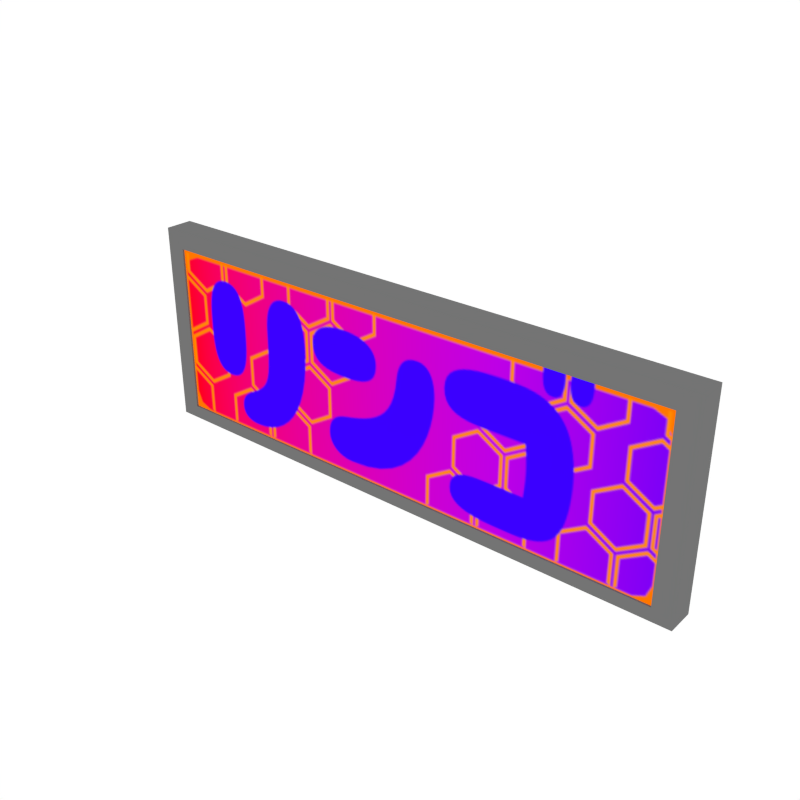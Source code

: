 # Source: Sign_3.blend  (saved by Blender 2.79.0; exported with 4.5.12 LTS)
import bpy
from mathutils import Matrix  # noqa: F401  (used for matrix-valued properties, if any)

bpy.ops.wm.read_factory_settings(use_empty=True)
scene = bpy.context.scene
scene.name = 'Scene'

# ---- collections
col_collection_1 = bpy.data.collections.new('Collection 1'); scene.collection.children.link(col_collection_1)

# ---- images (referenced by path relative to the original .blend; pixels are not part of the script)
import os
ASSET_DIR = os.environ.get("B2B_ASSET_DIR", "")  # directory of the original .blend (textures are referenced by path, not embedded)
HERE = os.path.dirname(os.path.abspath(__file__))  # packed textures are extracted next to this script under _unpacked/

def load_image(name, relpath, width, height, colorspace="sRGB"):
    """Load a texture the original file referenced (path relative to the .blend, or extracted next to this script)."""
    p = next((c for c in (os.path.join(HERE, relpath), os.path.join(ASSET_DIR, relpath)) if relpath and os.path.exists(c)), "")
    if p:
        img = bpy.data.images.load(p, check_existing=True)
        img.name = name
    else:  # same state as the original file: an image datablock whose file is absent (Cycles renders it pink)
        img = bpy.data.images.new(name, width, height)
        img.source = "FILE"
        img.filepath = "//" + (relpath or name)
    img.colorspace_settings.name = colorspace
    return img
img_sign_png = load_image('Sign.png', '_unpacked/Sign.09175ae1.png', 1000, 1000, 'sRGB')

# ---- materials (node trees are filled in below, after node groups)
mat_grey = bpy.data.materials.new('Grey')
mat_grey.alpha_threshold = 0.0
mat_grey.diffuse_color = (0.1734, 0.1734, 0.1734, 1.0)
mat_grey.roughness = 0.5
mat_texture_signs = bpy.data.materials.new('Texture_Signs')
mat_texture_signs.alpha_threshold = 0.0
mat_texture_signs.roughness = 0.5

# ---- material node trees
mat_texture_signs.use_nodes = True; mat_texture_signs.node_tree.nodes.clear()
_N = mat_texture_signs.node_tree.nodes; _L = mat_texture_signs.node_tree.links
n0 = _N.new('ShaderNodeOutputMaterial'); n0.name = 'Material Output'; n0.location = (300, 300)
n1 = _N.new('ShaderNodeEmission'); n1.name = 'Emission'; n1.location = (10, 300)
n2 = _N.new('ShaderNodeTexImage'); n2.name = 'Image Texture'; n2.location = (-180, 300)
n2.width = 140
n2.image = img_sign_png
_L.new(n1.outputs[0], n0.inputs[0])
_L.new(n2.outputs[0], n1.inputs[0])
n0.is_active_output = True

# ---- world
world_world = bpy.data.worlds.new('World'); scene.world = world_world
world_world.color = (1.0, 1.0, 1.0)
world_world.use_sun_shadow = False
world_world.sun_shadow_jitter_overblur = 0.0
world_world.cycles.sampling_method = 'NONE'
world_world.cycles.sample_map_resolution = 256

# ---- meshes
me_cube_021 = bpy.data.meshes.new('Cube.021')
me_cube_021.from_pydata([(0.6358, -0.003173, 0.2311), (0.6358, -0.003173, -0.2243), (-0.6358, 0.02771, -0.2243), (-0.6358, 0.02771, 0.2311), (0.5923, -0.003173, 0.1912), (0.5923, -0.003173, -0.1946), (-0.5923, 0.04842, -0.1946), (-0.5923, 0.04842, 0.1912), (0.5923, 0.007001, 0.1912), (0.5923, 0.007001, -0.1946), (-0.5923, 0.0586, -0.1946), (-0.5923, 0.0586, 0.1912), (0.6358, 0.0586, 0.2311), (0.6358, 0.0586, -0.2243), (-0.6358, 0.0586, -0.2243), (-0.6358, 0.0586, 0.2311), (0.5923, 0.0586, 0.1912), (0.5923, 0.0586, -0.1946), (-0.5923, 0.007001, -0.1946), (-0.5923, 0.007001, 0.1912), (0.5923, 0.04842, 0.1912), (0.5923, 0.04842, -0.1946), (-0.5923, -0.003173, -0.1946), (-0.5923, -0.003173, 0.1912), (0.6358, 0.02771, 0.2311), (0.6358, 0.02771, -0.2243), (-0.6358, -0.003173, -0.2243), (-0.6358, -0.003173, 0.2311), (-0.5923, 0.001214, 0.1912), (-0.5923, 0.001214, -0.1946), (0.5923, 0.001215, -0.1946), (0.5923, 0.001215, 0.1912)], [], [(24, 0, 1, 25), (29, 30, 31, 28), (26, 1, 5, 22), (1, 0, 4, 5), (23, 4, 0, 27), (19, 8, 4, 23), (14, 13, 25, 2), (27, 0, 24, 3), (5, 4, 8, 9), (7, 20, 21, 6), (24, 25, 13, 12), (22, 5, 9, 18), (13, 17, 16, 12), (10, 11, 7, 6), (15, 12, 16, 11), (10, 17, 13, 14), (14, 15, 11, 10), (3, 24, 12, 15), (17, 21, 20, 16), (3, 15, 14, 2), (22, 18, 19, 23), (6, 21, 17, 10), (2, 25, 1, 26), (26, 22, 23, 27), (3, 2, 26, 27), (11, 16, 20, 7)])
me_cube_021.polygons.foreach_set('material_index', [0, 1, 0, 0, 0, 0, 0, 0, 0, 0, 0, 0, 0, 0, 0, 0, 0, 0, 0, 0, 0, 0, 0, 0, 0, 0])
_uv = me_cube_021.uv_layers.new(name='UVMap')
_uv.uv.foreach_set('vector', [0.0, 0.0, 0.0, 0.0, 0.0, 0.0, 0.0, 0.0, 0.3809, 0.3378, 0.7889, 0.3378, 0.7889, 0.4673, 0.3809, 0.4673, 0.0, 0.0, 0.0, 0.0, 0.0, 0.0, 0.0, 0.0, 0.0, 0.0, 0.0, 0.0, 0.0, 0.0, 0.0, 0.0, 0.0, 0.0, 0.0, 0.0, 0.0, 0.0, 0.0, 0.0, 0.0, 0.0, 0.0, 0.0, 0.0, 0.0, 0.0, 0.0, 0.0, 0.0, 0.0, 0.0, 0.0, 0.0, 0.0, 0.0, 0.0, 0.0, 0.0, 0.0, 0.0, 0.0, 0.0, 0.0, 0.0, 0.0, 0.0, 0.0, 0.0, 0.0, 0.0, 0.0, 0.0, 0.0, 0.0, 0.0, 0.0, 0.0, 0.0, 0.0, 0.0, 0.0, 0.0, 0.0, 0.0, 0.0, 0.0, 0.0, 0.0, 0.0, 0.0, 0.0, 0.0, 0.0, 0.0, 0.0, 0.0, 0.0, 0.0, 0.0, 0.0, 0.0, 0.0, 0.0, 0.0, 0.0, 0.0, 0.0, 0.0, 0.0, 0.0, 0.0, 0.0, 0.0, 0.0, 0.0, 0.0, 0.0, 0.0, 0.0, 0.0, 0.0, 0.0, 0.0, 0.0, 0.0, 0.0, 0.0, 0.0, 0.0, 0.0, 0.0, 0.0, 0.0, 0.0, 0.0, 0.0, 0.0, 0.0, 0.0, 0.0, 0.0, 0.0, 0.0, 0.0, 0.0, 0.0, 0.0, 0.0, 0.0, 0.0, 0.0, 0.0, 0.0, 0.0, 0.0, 0.0, 0.0, 0.0, 0.0, 0.0, 0.0, 0.0, 0.0, 0.0, 0.0, 0.0, 0.0, 0.0, 0.0, 0.0, 0.0, 0.0, 0.0, 0.0, 0.0, 0.0, 0.0, 0.0, 0.0, 0.0, 0.0, 0.0, 0.0, 0.0, 0.0, 0.0, 0.0, 0.0, 0.0, 0.0, 0.0, 0.0, 0.0, 0.0, 0.0, 0.0, 0.0, 0.0, 0.0, 0.0, 0.0, 0.0, 0.0, 0.0, 0.0, 0.0, 0.0])
me_cube_021.materials.append(mat_grey)
me_cube_021.materials.append(mat_texture_signs)
me_cube_021.use_remesh_preserve_volume = False
me_cube_021.use_remesh_preserve_attributes = False
me_cube_021.use_mirror_vertex_groups = False
me_cube_021.update()

# ---- objects
ob_sign_3 = bpy.data.objects.new('Sign_3', me_cube_021)

# ---- transforms, parenting, visibility, modifiers, constraints
ob_sign_3.location = (0.0, 0.0, 0.0)
ob_sign_3.lineart.crease_threshold = 0.0

# ---- collection membership
col_collection_1.objects.link(ob_sign_3)

# ---- scene / render settings (as saved in the file)
scene.frame_start = 1; scene.frame_end = 250; scene.frame_set(0)
scene.render.engine = 'CYCLES'
scene.render.resolution_x = 1000
scene.render.resolution_y = 1000
scene.render.dither_intensity = 0.0
scene.cycles.samples = 200
scene.cycles.sampling_pattern = 'TABULATED_SOBOL'
scene.cycles.light_sampling_threshold = 0.0
scene.cycles.use_adaptive_sampling = False
scene.cycles.use_light_tree = False
scene.cycles.caustics_reflective = False
scene.cycles.caustics_refractive = False
scene.cycles.blur_glossy = 0.0
scene.cycles.max_bounces = 2
scene.cycles.pixel_filter_type = 'GAUSSIAN'
scene.cycles.sample_clamp_indirect = 0.0
scene.view_settings.view_transform = 'Standard'
bpy.context.view_layer.update()

# ---- added for rendering (the .blend has no active camera): camera
cam_auto = bpy.data.cameras.new('AutoCamera')
cam_auto.lens = 50.0
cam_auto.sensor_width = 36.0
cam_auto.clip_end = 1000.0
ob_auto_camera = bpy.data.objects.new('AutoCamera', cam_auto)
scene.collection.objects.link(ob_auto_camera)
ob_auto_camera.location = (1.25107, -1.47358, 1.00427)
ob_auto_camera.rotation_euler = (1.09748, -7.21219e-08, 0.694738)
scene.camera = ob_auto_camera
bpy.context.view_layer.update()
